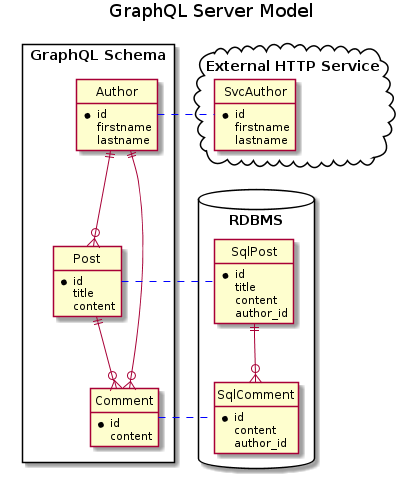

The diagram above was rendered by PlantUML. Its source (embedded in the PNG):
@startuml

hide circle
hide empty members

title GraphQL Server Model

package "GraphQL Schema" <<Rectangle>> {
   entity Author {
      * id
      firstname
      lastname
   }

   entity Post {
      * id
      title
      content
   }

   entity Comment {
      * id
      content
   }

   Author ||--o{ Post
   Author ||--o{ Comment
   Post ||--o{ Comment
}

package "External HTTP Service" <<Cloud>> {
   entity SvcAuthor {
      * id
      firstname
      lastname
   }
}

package "RDBMS" <<Database>> {
   entity SqlPost {
      * id
      title
      content
      author_id
   }

   entity SqlComment {
      * id
      content
      author_id
   }

   SqlPost ||--o{ SqlComment
}

Author .[#blue] SvcAuthor
Post .[#blue] SqlPost
Comment .[#blue] SqlComment

@enduml